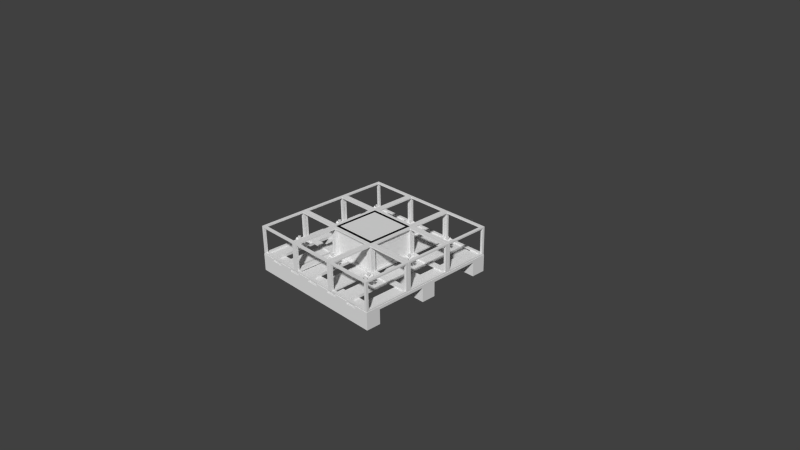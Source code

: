 # Source: pallet_apply.blend  (saved by Blender 2.71.0; exported with 4.5.12 LTS)
import bpy
from mathutils import Matrix  # noqa: F401  (used for matrix-valued properties, if any)

bpy.ops.wm.read_factory_settings(use_empty=True)
scene = bpy.context.scene
scene.name = 'Scene'

# ---- collections
col_collection_1 = bpy.data.collections.new('Collection 1'); scene.collection.children.link(col_collection_1)

# ---- materials (node trees are filled in below, after node groups)
mat_material = bpy.data.materials.new('Material')
mat_material.alpha_threshold = 0.0
mat_material.use_transparent_shadow = False
mat_material.roughness = 0.5
mat_material.line_color = (0.0, 0.0, 0.0, 1.0)
mat_material_001 = bpy.data.materials.new('Material.001')
mat_material_001.alpha_threshold = 0.0
mat_material_001.use_transparent_shadow = False
mat_material_001.roughness = 0.5
mat_material_001.line_color = (0.0, 0.0, 0.0, 1.0)

# ---- material node trees

# ---- world
world_world = bpy.data.worlds.new('World'); scene.world = world_world
world_world.color = (0.05088, 0.05088, 0.05088)
world_world.use_sun_shadow = False
world_world.sun_shadow_jitter_overblur = 0.0
world_world.cycles.sampling_method = 'MANUAL'
world_world.cycles.sample_map_resolution = 256

# ---- cameras
cam_camera = bpy.data.cameras.new('Camera')
cam_camera.clip_end = 100.0
cam_camera.lens = 35.0
cam_camera.sensor_width = 32.0
cam_camera.sensor_height = 18.0
cam_camera.ortho_scale = 7.314
cam_camera.dof.focus_distance = 0.0
cam_camera.dof.aperture_fstop = 128.0

# ---- lights
light_lamp = bpy.data.lights.new('Lamp', 'POINT')
light_lamp.transmission_factor = 0.0
light_lamp.cutoff_distance = 30.0
light_lamp.energy = 100.0
light_lamp.shadow_buffer_clip_start = 1.001
light_lamp.shadow_soft_size = 0.1
light_lamp.shadow_maximum_resolution = 0.006
light_lamp.use_absolute_resolution = True
light_lamp.cycles.use_multiple_importance_sampling = False

# ---- meshes
me_cube_002 = bpy.data.meshes.new('Cube.002')
me_cube_002.from_pydata([(-0.25, -0.25, -0.25), (-0.25, 0.25, -0.25), (0.25, 0.25, -0.25), (0.25, -0.25, -0.25), (-0.25, -0.25, 0.25), (-0.25, 0.25, 0.25), (0.25, 0.25, 0.25), (0.25, -0.25, 0.25)], [], [(4, 5, 1, 0), (5, 6, 2, 1), (6, 7, 3, 2), (7, 4, 0, 3), (0, 1, 2, 3), (7, 6, 5, 4)])
me_cube_002.use_remesh_preserve_volume = False
me_cube_002.use_remesh_preserve_attributes = False
me_cube_002.use_mirror_vertex_groups = False
me_cube_002.update()
me_cone = bpy.data.meshes.new('Cone')
me_cone.from_pydata([(0.0, 1.0, -1.0), (0.0, 0.0, 1.0), (1.0, -4.371e-08, -1.0), (-8.742e-08, -1.0, -1.0), (-1.0, 1.192e-08, -1.0), (-2.0, 1.0, 1.0), (0.0, 0.0, 1.0), (-2.0, -4.371e-08, -1.788e-07), (-2.0, -1.0, 1.0), (-2.0, 1.192e-08, 2.0), (-2.702e-07, 1.0, 3.0), (3.179e-08, 0.0, 1.0), (-1.0, -4.371e-08, 3.0), (-1.828e-07, -1.0, 3.0), (1.0, 1.192e-08, 3.0), (2.0, 1.0, 1.0), (-1.192e-07, 0.0, 1.0), (2.0, -4.371e-08, 2.0), (2.0, -1.0, 1.0), (2.0, 1.192e-08, -2.384e-07), (-1.0, 2.0, 1.0), (-1.589e-08, -1.192e-07, 1.0), (6.676e-07, 2.0, 2.0), (1.0, 2.0, 1.0), (-3.656e-07, 2.0, 2.384e-07), (1.0, -2.0, 1.0), (-2.225e-07, 1.192e-07, 1.0), (2.464e-07, -2.0, 2.0), (-1.0, -2.0, 1.0), (-6.755e-07, -2.0, 2.384e-07), (0.0, 26.0, -1.0), (0.0, 25.0, 1.0), (1.0, 25.0, -1.0), (-8.742e-08, 24.0, -1.0), (-1.0, 25.0, -1.0), (-2.0, 26.0, 1.0), (0.0, 25.0, 1.0), (-2.0, 25.0, -1.788e-07), (-2.0, 24.0, 1.0), (-2.0, 25.0, 2.0), (-2.702e-07, 26.0, 3.0), (3.179e-08, 25.0, 1.0), (-1.0, 25.0, 3.0), (-1.828e-07, 24.0, 3.0), (1.0, 25.0, 3.0), (2.0, 26.0, 1.0), (-1.192e-07, 25.0, 1.0), (2.0, 25.0, 2.0), (2.0, 24.0, 1.0), (2.0, 25.0, -2.384e-07), (-1.0, 27.0, 1.0), (-1.589e-08, 25.0, 1.0), (6.676e-07, 27.0, 2.0), (1.0, 27.0, 1.0), (-3.656e-07, 27.0, 2.384e-07), (1.0, 23.0, 1.0), (-2.225e-07, 25.0, 1.0), (2.464e-07, 23.0, 2.0), (-1.0, 23.0, 1.0), (-6.755e-07, 23.0, 2.384e-07), (0.0, 51.0, -1.0), (0.0, 50.0, 1.0), (1.0, 50.0, -1.0), (-8.742e-08, 49.0, -1.0), (-1.0, 50.0, -1.0), (-2.0, 51.0, 1.0), (0.0, 50.0, 1.0), (-2.0, 50.0, -1.788e-07), (-2.0, 49.0, 1.0), (-2.0, 50.0, 2.0), (-2.702e-07, 51.0, 3.0), (3.179e-08, 50.0, 1.0), (-1.0, 50.0, 3.0), (-1.828e-07, 49.0, 3.0), (1.0, 50.0, 3.0), (2.0, 51.0, 1.0), (-1.192e-07, 50.0, 1.0), (2.0, 50.0, 2.0), (2.0, 49.0, 1.0), (2.0, 50.0, -2.384e-07), (-1.0, 52.0, 1.0), (-1.589e-08, 50.0, 1.0), (6.676e-07, 52.0, 2.0), (1.0, 52.0, 1.0), (-3.656e-07, 52.0, 2.384e-07), (1.0, 48.0, 1.0), (-2.225e-07, 50.0, 1.0), (2.464e-07, 48.0, 2.0), (-1.0, 48.0, 1.0), (-6.755e-07, 48.0, 2.384e-07), (25.0, 1.0, -1.0), (25.0, 0.0, 1.0), (26.0, -4.371e-08, -1.0), (25.0, -1.0, -1.0), (24.0, 1.192e-08, -1.0), (23.0, 1.0, 1.0), (25.0, 0.0, 1.0), (23.0, -4.371e-08, -1.788e-07), (23.0, -1.0, 1.0), (23.0, 1.192e-08, 2.0), (25.0, 1.0, 3.0), (25.0, 0.0, 1.0), (24.0, -4.371e-08, 3.0), (25.0, -1.0, 3.0), (26.0, 1.192e-08, 3.0), (27.0, 1.0, 1.0), (25.0, 0.0, 1.0), (27.0, -4.371e-08, 2.0), (27.0, -1.0, 1.0), (27.0, 1.192e-08, -2.384e-07), (24.0, 2.0, 1.0), (25.0, -1.192e-07, 1.0), (25.0, 2.0, 2.0), (26.0, 2.0, 1.0), (25.0, 2.0, 2.384e-07), (26.0, -2.0, 1.0), (25.0, 1.192e-07, 1.0), (25.0, -2.0, 2.0), (24.0, -2.0, 1.0), (25.0, -2.0, 2.384e-07), (25.0, 26.0, -1.0), (25.0, 25.0, 1.0), (26.0, 25.0, -1.0), (25.0, 24.0, -1.0), (24.0, 25.0, -1.0), (23.0, 26.0, 1.0), (25.0, 25.0, 1.0), (23.0, 25.0, -1.788e-07), (23.0, 24.0, 1.0), (23.0, 25.0, 2.0), (25.0, 26.0, 3.0), (25.0, 25.0, 1.0), (24.0, 25.0, 3.0), (25.0, 24.0, 3.0), (26.0, 25.0, 3.0), (27.0, 26.0, 1.0), (25.0, 25.0, 1.0), (27.0, 25.0, 2.0), (27.0, 24.0, 1.0), (27.0, 25.0, -2.384e-07), (24.0, 27.0, 1.0), (25.0, 25.0, 1.0), (25.0, 27.0, 2.0), (26.0, 27.0, 1.0), (25.0, 27.0, 2.384e-07), (26.0, 23.0, 1.0), (25.0, 25.0, 1.0), (25.0, 23.0, 2.0), (24.0, 23.0, 1.0), (25.0, 23.0, 2.384e-07), (25.0, 51.0, -1.0), (25.0, 50.0, 1.0), (26.0, 50.0, -1.0), (25.0, 49.0, -1.0), (24.0, 50.0, -1.0), (23.0, 51.0, 1.0), (25.0, 50.0, 1.0), (23.0, 50.0, -1.788e-07), (23.0, 49.0, 1.0), (23.0, 50.0, 2.0), (25.0, 51.0, 3.0), (25.0, 50.0, 1.0), (24.0, 50.0, 3.0), (25.0, 49.0, 3.0), (26.0, 50.0, 3.0), (27.0, 51.0, 1.0), (25.0, 50.0, 1.0), (27.0, 50.0, 2.0), (27.0, 49.0, 1.0), (27.0, 50.0, -2.384e-07), (24.0, 52.0, 1.0), (25.0, 50.0, 1.0), (25.0, 52.0, 2.0), (26.0, 52.0, 1.0), (25.0, 52.0, 2.384e-07), (26.0, 48.0, 1.0), (25.0, 50.0, 1.0), (25.0, 48.0, 2.0), (24.0, 48.0, 1.0), (25.0, 48.0, 2.384e-07), (50.0, 1.0, -1.0), (50.0, 0.0, 1.0), (51.0, -4.371e-08, -1.0), (50.0, -1.0, -1.0), (49.0, 1.192e-08, -1.0), (48.0, 1.0, 1.0), (50.0, 0.0, 1.0), (48.0, -4.371e-08, -1.788e-07), (48.0, -1.0, 1.0), (48.0, 1.192e-08, 2.0), (50.0, 1.0, 3.0), (50.0, 0.0, 1.0), (49.0, -4.371e-08, 3.0), (50.0, -1.0, 3.0), (51.0, 1.192e-08, 3.0), (52.0, 1.0, 1.0), (50.0, 0.0, 1.0), (52.0, -4.371e-08, 2.0), (52.0, -1.0, 1.0), (52.0, 1.192e-08, -2.384e-07), (49.0, 2.0, 1.0), (50.0, -1.192e-07, 1.0), (50.0, 2.0, 2.0), (51.0, 2.0, 1.0), (50.0, 2.0, 2.384e-07), (51.0, -2.0, 1.0), (50.0, 1.192e-07, 1.0), (50.0, -2.0, 2.0), (49.0, -2.0, 1.0), (50.0, -2.0, 2.384e-07), (50.0, 26.0, -1.0), (50.0, 25.0, 1.0), (51.0, 25.0, -1.0), (50.0, 24.0, -1.0), (49.0, 25.0, -1.0), (48.0, 26.0, 1.0), (50.0, 25.0, 1.0), (48.0, 25.0, -1.788e-07), (48.0, 24.0, 1.0), (48.0, 25.0, 2.0), (50.0, 26.0, 3.0), (50.0, 25.0, 1.0), (49.0, 25.0, 3.0), (50.0, 24.0, 3.0), (51.0, 25.0, 3.0), (52.0, 26.0, 1.0), (50.0, 25.0, 1.0), (52.0, 25.0, 2.0), (52.0, 24.0, 1.0), (52.0, 25.0, -2.384e-07), (49.0, 27.0, 1.0), (50.0, 25.0, 1.0), (50.0, 27.0, 2.0), (51.0, 27.0, 1.0), (50.0, 27.0, 2.384e-07), (51.0, 23.0, 1.0), (50.0, 25.0, 1.0), (50.0, 23.0, 2.0), (49.0, 23.0, 1.0), (50.0, 23.0, 2.384e-07), (50.0, 51.0, -1.0), (50.0, 50.0, 1.0), (51.0, 50.0, -1.0), (50.0, 49.0, -1.0), (49.0, 50.0, -1.0), (48.0, 51.0, 1.0), (50.0, 50.0, 1.0), (48.0, 50.0, -1.788e-07), (48.0, 49.0, 1.0), (48.0, 50.0, 2.0), (50.0, 51.0, 3.0), (50.0, 50.0, 1.0), (49.0, 50.0, 3.0), (50.0, 49.0, 3.0), (51.0, 50.0, 3.0), (52.0, 51.0, 1.0), (50.0, 50.0, 1.0), (52.0, 50.0, 2.0), (52.0, 49.0, 1.0), (52.0, 50.0, -2.384e-07), (49.0, 52.0, 1.0), (50.0, 50.0, 1.0), (50.0, 52.0, 2.0), (51.0, 52.0, 1.0), (50.0, 52.0, 2.384e-07), (51.0, 48.0, 1.0), (50.0, 50.0, 1.0), (50.0, 48.0, 2.0), (49.0, 48.0, 1.0), (50.0, 48.0, 2.384e-07)], [], [(3, 1, 4), (0, 1, 2), (4, 1, 0), (2, 1, 3), (0, 2, 3, 4), (8, 6, 9), (5, 6, 7), (9, 6, 5), (7, 6, 8), (5, 7, 8, 9), (13, 11, 14), (10, 11, 12), (14, 11, 10), (12, 11, 13), (10, 12, 13, 14), (18, 16, 19), (15, 16, 17), (19, 16, 15), (17, 16, 18), (15, 17, 18, 19), (23, 21, 24), (20, 21, 22), (24, 21, 20), (22, 21, 23), (20, 22, 23, 24), (28, 26, 29), (25, 26, 27), (29, 26, 25), (27, 26, 28), (25, 27, 28, 29), (33, 31, 34), (30, 31, 32), (34, 31, 30), (32, 31, 33), (30, 32, 33, 34), (38, 36, 39), (35, 36, 37), (39, 36, 35), (37, 36, 38), (35, 37, 38, 39), (43, 41, 44), (40, 41, 42), (44, 41, 40), (42, 41, 43), (40, 42, 43, 44), (48, 46, 49), (45, 46, 47), (49, 46, 45), (47, 46, 48), (45, 47, 48, 49), (53, 51, 54), (50, 51, 52), (54, 51, 50), (52, 51, 53), (50, 52, 53, 54), (58, 56, 59), (55, 56, 57), (59, 56, 55), (57, 56, 58), (55, 57, 58, 59), (63, 61, 64), (60, 61, 62), (64, 61, 60), (62, 61, 63), (60, 62, 63, 64), (68, 66, 69), (65, 66, 67), (69, 66, 65), (67, 66, 68), (65, 67, 68, 69), (73, 71, 74), (70, 71, 72), (74, 71, 70), (72, 71, 73), (70, 72, 73, 74), (78, 76, 79), (75, 76, 77), (79, 76, 75), (77, 76, 78), (75, 77, 78, 79), (83, 81, 84), (80, 81, 82), (84, 81, 80), (82, 81, 83), (80, 82, 83, 84), (88, 86, 89), (85, 86, 87), (89, 86, 85), (87, 86, 88), (85, 87, 88, 89), (93, 91, 94), (90, 91, 92), (94, 91, 90), (92, 91, 93), (90, 92, 93, 94), (98, 96, 99), (95, 96, 97), (99, 96, 95), (97, 96, 98), (95, 97, 98, 99), (103, 101, 104), (100, 101, 102), (104, 101, 100), (102, 101, 103), (100, 102, 103, 104), (108, 106, 109), (105, 106, 107), (109, 106, 105), (107, 106, 108), (105, 107, 108, 109), (113, 111, 114), (110, 111, 112), (114, 111, 110), (112, 111, 113), (110, 112, 113, 114), (118, 116, 119), (115, 116, 117), (119, 116, 115), (117, 116, 118), (115, 117, 118, 119), (123, 121, 124), (120, 121, 122), (124, 121, 120), (122, 121, 123), (120, 122, 123, 124), (128, 126, 129), (125, 126, 127), (129, 126, 125), (127, 126, 128), (125, 127, 128, 129), (133, 131, 134), (130, 131, 132), (134, 131, 130), (132, 131, 133), (130, 132, 133, 134), (138, 136, 139), (135, 136, 137), (139, 136, 135), (137, 136, 138), (135, 137, 138, 139), (143, 141, 144), (140, 141, 142), (144, 141, 140), (142, 141, 143), (140, 142, 143, 144), (148, 146, 149), (145, 146, 147), (149, 146, 145), (147, 146, 148), (145, 147, 148, 149), (153, 151, 154), (150, 151, 152), (154, 151, 150), (152, 151, 153), (150, 152, 153, 154), (158, 156, 159), (155, 156, 157), (159, 156, 155), (157, 156, 158), (155, 157, 158, 159), (163, 161, 164), (160, 161, 162), (164, 161, 160), (162, 161, 163), (160, 162, 163, 164), (168, 166, 169), (165, 166, 167), (169, 166, 165), (167, 166, 168), (165, 167, 168, 169), (173, 171, 174), (170, 171, 172), (174, 171, 170), (172, 171, 173), (170, 172, 173, 174), (178, 176, 179), (175, 176, 177), (179, 176, 175), (177, 176, 178), (175, 177, 178, 179), (183, 181, 184), (180, 181, 182), (184, 181, 180), (182, 181, 183), (180, 182, 183, 184), (188, 186, 189), (185, 186, 187), (189, 186, 185), (187, 186, 188), (185, 187, 188, 189), (193, 191, 194), (190, 191, 192), (194, 191, 190), (192, 191, 193), (190, 192, 193, 194), (198, 196, 199), (195, 196, 197), (199, 196, 195), (197, 196, 198), (195, 197, 198, 199), (203, 201, 204), (200, 201, 202), (204, 201, 200), (202, 201, 203), (200, 202, 203, 204), (208, 206, 209), (205, 206, 207), (209, 206, 205), (207, 206, 208), (205, 207, 208, 209), (213, 211, 214), (210, 211, 212), (214, 211, 210), (212, 211, 213), (210, 212, 213, 214), (218, 216, 219), (215, 216, 217), (219, 216, 215), (217, 216, 218), (215, 217, 218, 219), (223, 221, 224), (220, 221, 222), (224, 221, 220), (222, 221, 223), (220, 222, 223, 224), (228, 226, 229), (225, 226, 227), (229, 226, 225), (227, 226, 228), (225, 227, 228, 229), (233, 231, 234), (230, 231, 232), (234, 231, 230), (232, 231, 233), (230, 232, 233, 234), (238, 236, 239), (235, 236, 237), (239, 236, 235), (237, 236, 238), (235, 237, 238, 239), (243, 241, 244), (240, 241, 242), (244, 241, 240), (242, 241, 243), (240, 242, 243, 244), (248, 246, 249), (245, 246, 247), (249, 246, 245), (247, 246, 248), (245, 247, 248, 249), (253, 251, 254), (250, 251, 252), (254, 251, 250), (252, 251, 253), (250, 252, 253, 254), (258, 256, 259), (255, 256, 257), (259, 256, 255), (257, 256, 258), (255, 257, 258, 259), (263, 261, 264), (260, 261, 262), (264, 261, 260), (262, 261, 263), (260, 262, 263, 264), (268, 266, 269), (265, 266, 267), (269, 266, 265), (267, 266, 268), (265, 267, 268, 269)])
me_cone.use_remesh_preserve_volume = False
me_cone.use_remesh_preserve_attributes = False
me_cone.use_mirror_vertex_groups = False
me_cone.update()
me_cube = bpy.data.meshes.new('Cube')
me_cube.from_pydata([(1.0, 1.0, -1.0), (1.0, -1.0, -1.0), (-1.0, -1.0, -1.0), (-1.0, 1.0, -1.0), (1.0, 1.0, 1.0), (1.0, -1.0, 1.0), (-1.0, -1.0, 1.0), (-1.0, 1.0, 1.0), (1.0, 10.0, -1.0), (1.0, 8.0, -1.0), (-1.0, 8.0, -1.0), (-1.0, 10.0, -1.0), (1.0, 10.0, 1.0), (1.0, 8.0, 1.0), (-1.0, 8.0, 1.0), (-1.0, 10.0, 1.0), (1.0, 19.0, -1.0), (1.0, 17.0, -1.0), (-1.0, 17.0, -1.0), (-1.0, 19.0, -1.0), (1.0, 19.0, 1.0), (1.0, 17.0, 1.0), (-1.0, 17.0, 1.0), (-1.0, 19.0, 1.0)], [], [(0, 1, 2, 3), (4, 7, 6, 5), (0, 4, 5, 1), (1, 5, 6, 2), (2, 6, 7, 3), (4, 0, 3, 7), (8, 9, 10, 11), (12, 15, 14, 13), (8, 12, 13, 9), (9, 13, 14, 10), (10, 14, 15, 11), (12, 8, 11, 15), (16, 17, 18, 19), (20, 23, 22, 21), (16, 20, 21, 17), (17, 21, 22, 18), (18, 22, 23, 19), (20, 16, 19, 23)])
me_cube.materials.append(mat_material)
me_cube.use_remesh_preserve_volume = False
me_cube.use_remesh_preserve_attributes = False
me_cube.use_mirror_vertex_groups = False
me_cube.update()
me_cube_001 = bpy.data.meshes.new('Cube.001')
me_cube_001.from_pydata([(1.0, 1.0, -1.0), (1.0, -1.0, -1.0), (-1.0, -1.0, -1.0), (-1.0, 1.0, -1.0), (1.0, 1.0, 1.0), (1.0, -1.0, 1.0), (-1.0, -1.0, 1.0), (-1.0, 1.0, 1.0), (1.0, 4.6, -1.0), (1.0, 2.6, -1.0), (-1.0, 2.6, -1.0), (-1.0, 4.6, -1.0), (1.0, 4.6, 1.0), (1.0, 2.6, 1.0), (-1.0, 2.6, 1.0), (-1.0, 4.6, 1.0), (1.0, 8.2, -1.0), (1.0, 6.2, -1.0), (-1.0, 6.2, -1.0), (-1.0, 8.2, -1.0), (1.0, 8.2, 1.0), (1.0, 6.2, 1.0), (-1.0, 6.2, 1.0), (-1.0, 8.2, 1.0), (1.0, 11.8, -1.0), (1.0, 9.8, -1.0), (-1.0, 9.8, -1.0), (-1.0, 11.8, -1.0), (1.0, 11.8, 1.0), (1.0, 9.8, 1.0), (-1.0, 9.8, 1.0), (-1.0, 11.8, 1.0), (1.0, 15.4, -1.0), (1.0, 13.4, -1.0), (-1.0, 13.4, -1.0), (-1.0, 15.4, -1.0), (1.0, 15.4, 1.0), (1.0, 13.4, 1.0), (-1.0, 13.4, 1.0), (-1.0, 15.4, 1.0), (1.0, 19.0, -1.0), (1.0, 17.0, -1.0), (-1.0, 17.0, -1.0), (-1.0, 19.0, -1.0), (1.0, 19.0, 1.0), (1.0, 17.0, 1.0), (-1.0, 17.0, 1.0), (-1.0, 19.0, 1.0)], [], [(0, 1, 2, 3), (4, 7, 6, 5), (0, 4, 5, 1), (1, 5, 6, 2), (2, 6, 7, 3), (4, 0, 3, 7), (8, 9, 10, 11), (12, 15, 14, 13), (8, 12, 13, 9), (9, 13, 14, 10), (10, 14, 15, 11), (12, 8, 11, 15), (16, 17, 18, 19), (20, 23, 22, 21), (16, 20, 21, 17), (17, 21, 22, 18), (18, 22, 23, 19), (20, 16, 19, 23), (24, 25, 26, 27), (28, 31, 30, 29), (24, 28, 29, 25), (25, 29, 30, 26), (26, 30, 31, 27), (28, 24, 27, 31), (32, 33, 34, 35), (36, 39, 38, 37), (32, 36, 37, 33), (33, 37, 38, 34), (34, 38, 39, 35), (36, 32, 35, 39), (40, 41, 42, 43), (44, 47, 46, 45), (40, 44, 45, 41), (41, 45, 46, 42), (42, 46, 47, 43), (44, 40, 43, 47)])
me_cube_001.materials.append(mat_material_001)
me_cube_001.use_remesh_preserve_volume = False
me_cube_001.use_remesh_preserve_attributes = False
me_cube_001.use_mirror_vertex_groups = False
me_cube_001.update()
me_cube_006 = bpy.data.meshes.new('Cube.006')
me_cube_006.from_pydata([(-0.25, -0.25, -0.25), (-0.25, -0.225, -0.225), (-0.25, 0.225, -0.225), (-0.25, 0.225, 0.225), (-0.25, 0.25, 0.25), (-0.25, 0.25, -0.25), (-0.25, -0.25, 0.25), (-0.25, -0.225, 0.225), (-0.225, -0.25, -0.225), (-0.225, -0.25, 0.225), (0.225, -0.25, 0.225), (0.25, -0.25, 0.25), (0.25, -0.25, -0.25), (0.225, -0.25, -0.225), (-0.2205, -0.2205, 0.25), (-0.2205, 0.2205, 0.25), (0.2205, 0.2205, 0.25), (0.25, 0.25, 0.25), (0.2205, -0.2205, 0.25), (-0.225, 0.25, -0.225), (0.225, 0.25, -0.225), (0.225, 0.25, 0.225), (0.25, 0.25, -0.25), (-0.225, 0.25, 0.225), (-0.2205, -0.2205, -0.25), (0.2205, -0.2205, -0.25), (0.2205, 0.2205, -0.25), (-0.2205, 0.2205, -0.25), (0.25, -0.225, -0.225), (0.25, -0.225, 0.225), (0.25, 0.225, 0.225), (0.25, 0.225, -0.225), (-0.225, -0.225, 0.225), (-0.225, -0.225, -0.225), (-0.225, 0.225, -0.225), (-0.225, 0.225, 0.225), (-0.2205, -0.2205, -0.225), (-0.2205, 0.2205, -0.225), (0.2205, 0.2205, -0.225), (0.225, 0.225, -0.225), (0.225, -0.225, 0.225), (0.225, -0.225, -0.225), (0.225, 0.225, 0.225), (0.2205, 0.2205, 0.225), (-0.2205, 0.2205, 0.225), (-0.2205, -0.2205, 0.225), (0.2205, -0.2205, -0.225), (0.2205, -0.2205, 0.225), (0.2551, -0.25, -0.25), (0.2551, -0.225, -0.225), (0.2551, 0.225, -0.225), (0.2551, 0.225, 0.225), (0.2551, 0.25, 0.25), (0.2551, 0.25, -0.25), (0.2551, -0.25, 0.25), (0.2551, -0.225, 0.225), (0.2801, -0.25, -0.225), (0.2801, -0.25, 0.225), (0.7301, -0.25, 0.225), (0.7551, -0.25, 0.25), (0.7551, -0.25, -0.25), (0.7301, -0.25, -0.225), (0.2846, -0.2205, 0.25), (0.2846, 0.2205, 0.25), (0.7256, 0.2205, 0.25), (0.7551, 0.25, 0.25), (0.7255, -0.2205, 0.25), (0.28, 0.25, -0.225), (0.73, 0.25, -0.225), (0.73, 0.25, 0.225), (0.7551, 0.25, -0.25), (0.28, 0.25, 0.225), (0.2845, -0.2205, -0.25), (0.7255, -0.2205, -0.25), (0.7255, 0.2205, -0.25), (0.2846, 0.2205, -0.25), (0.7551, -0.225, -0.225), (0.7551, -0.225, 0.225), (0.7551, 0.225, 0.225), (0.7551, 0.225, -0.225), (0.2801, -0.225, 0.225), (0.2801, -0.225, -0.225), (0.28, 0.225, -0.225), (0.28, 0.225, 0.225), (0.2845, -0.2205, -0.225), (0.2846, 0.2205, -0.225), (0.7255, 0.2205, -0.225), (0.73, 0.225, -0.225), (0.7301, -0.225, 0.225), (0.7301, -0.225, -0.225), (0.73, 0.225, 0.225), (0.7256, 0.2205, 0.225), (0.2846, 0.2205, 0.225), (0.2846, -0.2205, 0.225), (0.7255, -0.2205, -0.225), (0.7255, -0.2205, 0.225), (0.7601, -0.25, -0.25), (0.7601, -0.225, -0.225), (0.7601, 0.225, -0.225), (0.7601, 0.225, 0.225), (0.7601, 0.25, 0.25), (0.7601, 0.25, -0.25), (0.7601, -0.25, 0.25), (0.7601, -0.225, 0.225), (0.7851, -0.25, -0.225), (0.7851, -0.25, 0.225), (1.235, -0.25, 0.225), (1.26, -0.25, 0.25), (1.26, -0.25, -0.25), (1.235, -0.25, -0.225), (0.7896, -0.2205, 0.25), (0.7896, 0.2205, 0.25), (1.231, 0.2205, 0.25), (1.26, 0.25, 0.25), (1.231, -0.2205, 0.25), (0.7851, 0.25, -0.225), (1.235, 0.25, -0.225), (1.235, 0.25, 0.225), (1.26, 0.25, -0.25), (0.7851, 0.25, 0.225), (0.7896, -0.2205, -0.25), (1.231, -0.2205, -0.25), (1.231, 0.2205, -0.25), (0.7896, 0.2205, -0.25), (1.26, -0.225, -0.225), (1.26, -0.225, 0.225), (1.26, 0.225, 0.225), (1.26, 0.225, -0.225), (0.7851, -0.225, 0.225), (0.7851, -0.225, -0.225), (0.7851, 0.225, -0.225), (0.7851, 0.225, 0.225), (0.7896, -0.2205, -0.225), (0.7896, 0.2205, -0.225), (1.231, 0.2205, -0.225), (1.235, 0.225, -0.225), (1.235, -0.225, 0.225), (1.235, -0.225, -0.225), (1.235, 0.225, 0.225), (1.231, 0.2205, 0.225), (0.7896, 0.2205, 0.225), (0.7896, -0.2205, 0.225), (1.231, -0.2205, -0.225), (1.231, -0.2205, 0.225), (-0.25, 0.2551, -0.25), (-0.25, 0.2801, -0.225), (-0.25, 0.73, -0.225), (-0.25, 0.73, 0.225), (-0.25, 0.7551, 0.25), (-0.25, 0.7551, -0.25), (-0.25, 0.2551, 0.25), (-0.25, 0.2801, 0.225), (-0.225, 0.2551, -0.225), (-0.225, 0.2551, 0.225), (0.225, 0.2551, 0.225), (0.25, 0.2551, 0.25), (0.25, 0.2551, -0.25), (0.225, 0.2551, -0.225), (-0.2205, 0.2846, 0.25), (-0.2205, 0.7255, 0.25), (0.2205, 0.7255, 0.25), (0.25, 0.7551, 0.25), (0.2205, 0.2846, 0.25), (-0.225, 0.7551, -0.225), (0.225, 0.7551, -0.225), (0.225, 0.7551, 0.225), (0.25, 0.7551, -0.25), (-0.225, 0.7551, 0.225), (-0.2205, 0.2846, -0.25), (0.2205, 0.2846, -0.25), (0.2205, 0.7255, -0.25), (-0.2205, 0.7255, -0.25), (0.25, 0.2801, -0.225), (0.25, 0.2801, 0.225), (0.25, 0.73, 0.225), (0.25, 0.73, -0.225), (-0.225, 0.2801, 0.225), (-0.225, 0.2801, -0.225), (-0.225, 0.73, -0.225), (-0.225, 0.73, 0.225), (-0.2205, 0.2846, -0.225), (-0.2205, 0.7255, -0.225), (0.2205, 0.7255, -0.225), (0.225, 0.73, -0.225), (0.225, 0.2801, 0.225), (0.225, 0.2801, -0.225), (0.225, 0.73, 0.225), (0.2205, 0.7255, 0.225), (-0.2205, 0.7255, 0.225), (-0.2205, 0.2846, 0.225), (0.2205, 0.2846, -0.225), (0.2205, 0.2846, 0.225), (0.2551, 0.2551, -0.25), (0.2551, 0.2801, -0.225), (0.2551, 0.73, -0.225), (0.2551, 0.73, 0.225), (0.2551, 0.7551, 0.25), (0.2551, 0.7551, -0.25), (0.2551, 0.2551, 0.25), (0.2551, 0.2801, 0.225), (0.2801, 0.2551, -0.225), (0.2801, 0.2551, 0.225), (0.7301, 0.2551, 0.225), (0.7551, 0.2551, 0.25), (0.7551, 0.2551, -0.25), (0.7301, 0.2551, -0.225), (0.2846, 0.2846, 0.25), (0.2846, 0.7255, 0.25), (0.7256, 0.7255, 0.25), (0.7551, 0.7551, 0.25), (0.7255, 0.2846, 0.25), (0.28, 0.7551, -0.225), (0.73, 0.7551, -0.225), (0.73, 0.7551, 0.225), (0.7551, 0.7551, -0.25), (0.28, 0.7551, 0.225), (0.2845, 0.2846, -0.25), (0.7255, 0.2846, -0.25), (0.7255, 0.7255, -0.25), (0.2846, 0.7255, -0.25), (0.7551, 0.2801, -0.225), (0.7551, 0.2801, 0.225), (0.7551, 0.73, 0.225), (0.7551, 0.73, -0.225), (0.2801, 0.2801, 0.225), (0.2801, 0.2801, -0.225), (0.28, 0.73, -0.225), (0.28, 0.73, 0.225), (0.2845, 0.2846, -0.225), (0.2846, 0.7255, -0.225), (0.7255, 0.7255, -0.225), (0.73, 0.73, -0.225), (0.7301, 0.2801, 0.225), (0.7301, 0.2801, -0.225), (0.73, 0.73, 0.225), (0.7256, 0.7255, 0.225), (0.2846, 0.7255, 0.225), (0.2846, 0.2846, 0.225), (0.7255, 0.2846, -0.225), (0.7255, 0.2846, 0.225), (0.7601, 0.2551, -0.25), (0.7601, 0.2801, -0.225), (0.7601, 0.73, -0.225), (0.7601, 0.73, 0.225), (0.7601, 0.7551, 0.25), (0.7601, 0.7551, -0.25), (0.7601, 0.2551, 0.25), (0.7601, 0.2801, 0.225), (0.7851, 0.2551, -0.225), (0.7851, 0.2551, 0.225), (1.235, 0.2551, 0.225), (1.26, 0.2551, 0.25), (1.26, 0.2551, -0.25), (1.235, 0.2551, -0.225), (0.7896, 0.2846, 0.25), (0.7896, 0.7255, 0.25), (1.231, 0.7255, 0.25), (1.26, 0.7551, 0.25), (1.231, 0.2846, 0.25), (0.7851, 0.7551, -0.225), (1.235, 0.7551, -0.225), (1.235, 0.7551, 0.225), (1.26, 0.7551, -0.25), (0.7851, 0.7551, 0.225), (0.7896, 0.2846, -0.25), (1.231, 0.2846, -0.25), (1.231, 0.7255, -0.25), (0.7896, 0.7255, -0.25), (1.26, 0.2801, -0.225), (1.26, 0.2801, 0.225), (1.26, 0.73, 0.225), (1.26, 0.73, -0.225), (0.7851, 0.2801, 0.225), (0.7851, 0.2801, -0.225), (0.7851, 0.73, -0.225), (0.7851, 0.73, 0.225), (0.7896, 0.2846, -0.225), (0.7896, 0.7255, -0.225), (1.231, 0.7255, -0.225), (1.235, 0.73, -0.225), (1.235, 0.2801, 0.225), (1.235, 0.2801, -0.225), (1.235, 0.73, 0.225), (1.231, 0.7255, 0.225), (0.7896, 0.7255, 0.225), (0.7896, 0.2846, 0.225), (1.231, 0.2846, -0.225), (1.231, 0.2846, 0.225), (-0.25, 0.7601, -0.25), (-0.25, 0.7851, -0.225), (-0.25, 1.235, -0.225), (-0.25, 1.235, 0.225), (-0.25, 1.26, 0.25), (-0.25, 1.26, -0.25), (-0.25, 0.7601, 0.25), (-0.25, 0.7851, 0.225), (-0.225, 0.7601, -0.225), (-0.225, 0.7601, 0.225), (0.225, 0.7601, 0.225), (0.25, 0.7601, 0.25), (0.25, 0.7601, -0.25), (0.225, 0.7601, -0.225), (-0.2205, 0.7896, 0.25), (-0.2205, 1.231, 0.25), (0.2205, 1.231, 0.25), (0.25, 1.26, 0.25), (0.2205, 0.7896, 0.25), (-0.225, 1.26, -0.225), (0.225, 1.26, -0.225), (0.225, 1.26, 0.225), (0.25, 1.26, -0.25), (-0.225, 1.26, 0.225), (-0.2205, 0.7896, -0.25), (0.2205, 0.7896, -0.25), (0.2205, 1.231, -0.25), (-0.2205, 1.231, -0.25), (0.25, 0.7851, -0.225), (0.25, 0.7851, 0.225), (0.25, 1.235, 0.225), (0.25, 1.235, -0.225), (-0.225, 0.7851, 0.225), (-0.225, 0.7851, -0.225), (-0.225, 1.235, -0.225), (-0.225, 1.235, 0.225), (-0.2205, 0.7896, -0.225), (-0.2205, 1.231, -0.225), (0.2205, 1.231, -0.225), (0.225, 1.235, -0.225), (0.225, 0.7851, 0.225), (0.225, 0.7851, -0.225), (0.225, 1.235, 0.225), (0.2205, 1.231, 0.225), (-0.2205, 1.231, 0.225), (-0.2205, 0.7896, 0.225), (0.2205, 0.7896, -0.225), (0.2205, 0.7896, 0.225), (0.2551, 0.7601, -0.25), (0.2551, 0.7851, -0.225), (0.2551, 1.235, -0.225), (0.2551, 1.235, 0.225), (0.2551, 1.26, 0.25), (0.2551, 1.26, -0.25), (0.2551, 0.7601, 0.25), (0.2551, 0.7851, 0.225), (0.2801, 0.7601, -0.225), (0.2801, 0.7601, 0.225), (0.7301, 0.7601, 0.225), (0.7551, 0.7601, 0.25), (0.7551, 0.7601, -0.25), (0.7301, 0.7601, -0.225), (0.2846, 0.7896, 0.25), (0.2846, 1.231, 0.25), (0.7256, 1.231, 0.25), (0.7551, 1.26, 0.25), (0.7255, 0.7896, 0.25), (0.28, 1.26, -0.225), (0.73, 1.26, -0.225), (0.73, 1.26, 0.225), (0.7551, 1.26, -0.25), (0.28, 1.26, 0.225), (0.2845, 0.7896, -0.25), (0.7255, 0.7896, -0.25), (0.7255, 1.231, -0.25), (0.2846, 1.231, -0.25), (0.7551, 0.7851, -0.225), (0.7551, 0.7851, 0.225), (0.7551, 1.235, 0.225), (0.7551, 1.235, -0.225), (0.2801, 0.7851, 0.225), (0.2801, 0.7851, -0.225), (0.28, 1.235, -0.225), (0.28, 1.235, 0.225), (0.2845, 0.7896, -0.225), (0.2846, 1.231, -0.225), (0.7255, 1.231, -0.225), (0.73, 1.235, -0.225), (0.7301, 0.7851, 0.225), (0.7301, 0.7851, -0.225), (0.73, 1.235, 0.225), (0.7256, 1.231, 0.225), (0.2846, 1.231, 0.225), (0.2846, 0.7896, 0.225), (0.7255, 0.7896, -0.225), (0.7255, 0.7896, 0.225), (0.7601, 0.7601, -0.25), (0.7601, 0.7851, -0.225), (0.7601, 1.235, -0.225), (0.7601, 1.235, 0.225), (0.7601, 1.26, 0.25), (0.7601, 1.26, -0.25), (0.7601, 0.7601, 0.25), (0.7601, 0.7851, 0.225), (0.7851, 0.7601, -0.225), (0.7851, 0.7601, 0.225), (1.235, 0.7601, 0.225), (1.26, 0.7601, 0.25), (1.26, 0.7601, -0.25), (1.235, 0.7601, -0.225), (0.7896, 0.7896, 0.25), (0.7896, 1.231, 0.25), (1.231, 1.231, 0.25), (1.26, 1.26, 0.25), (1.231, 0.7896, 0.25), (0.7851, 1.26, -0.225), (1.235, 1.26, -0.225), (1.235, 1.26, 0.225), (1.26, 1.26, -0.25), (0.7851, 1.26, 0.225), (0.7896, 0.7896, -0.25), (1.231, 0.7896, -0.25), (1.231, 1.231, -0.25), (0.7896, 1.231, -0.25), (1.26, 0.7851, -0.225), (1.26, 0.7851, 0.225), (1.26, 1.235, 0.225), (1.26, 1.235, -0.225), (0.7851, 0.7851, 0.225), (0.7851, 0.7851, -0.225), (0.7851, 1.235, -0.225), (0.7851, 1.235, 0.225), (0.7896, 0.7896, -0.225), (0.7896, 1.231, -0.225), (1.231, 1.231, -0.225), (1.235, 1.235, -0.225), (1.235, 0.7851, 0.225), (1.235, 0.7851, -0.225), (1.235, 1.235, 0.225), (1.231, 1.231, 0.225), (0.7896, 1.231, 0.225), (0.7896, 0.7896, 0.225), (1.231, 0.7896, -0.225), (1.231, 0.7896, 0.225)], [], [(0, 1, 2, 3, 4, 5), (0, 6, 4, 3, 7, 1), (0, 8, 9, 10, 11, 6), (0, 12, 11, 10, 13, 8), (6, 14, 15, 16, 17, 4), (6, 11, 17, 16, 18, 14), (5, 19, 20, 21, 17, 22), (5, 4, 17, 21, 23, 19), (0, 24, 25, 26, 22, 12), (0, 5, 22, 26, 27, 24), (12, 28, 29, 30, 17, 11), (22, 17, 30, 31, 28, 12), (1, 7, 32, 33), (2, 1, 33, 34), (9, 8, 33, 32), (7, 3, 35, 32), (3, 2, 34, 35), (33, 36, 37, 38, 39, 34), (10, 9, 32, 40), (8, 13, 41, 33), (32, 35, 42, 43, 44, 45), (19, 23, 35, 34), (33, 41, 39, 38, 46, 36), (20, 19, 34, 39), (27, 26, 38, 37), (24, 27, 37, 36), (13, 10, 40, 41), (32, 45, 47, 43, 42, 40), (15, 14, 45, 44), (16, 15, 44, 43), (23, 21, 42, 35), (25, 24, 36, 46), (26, 25, 46, 38), (28, 31, 39, 41), (21, 20, 39, 42), (29, 28, 41, 40), (30, 29, 40, 42), (18, 16, 43, 47), (14, 18, 47, 45), (31, 30, 42, 39), (48, 49, 50, 51, 52, 53), (48, 54, 52, 51, 55, 49), (48, 56, 57, 58, 59, 54), (48, 60, 59, 58, 61, 56), (54, 62, 63, 64, 65, 52), (54, 59, 65, 64, 66, 62), (53, 67, 68, 69, 65, 70), (53, 52, 65, 69, 71, 67), (48, 72, 73, 74, 70, 60), (48, 53, 70, 74, 75, 72), (60, 76, 77, 78, 65, 59), (70, 65, 78, 79, 76, 60), (49, 55, 80, 81), (50, 49, 81, 82), (57, 56, 81, 80), (55, 51, 83, 80), (51, 50, 82, 83), (81, 84, 85, 86, 87, 82), (58, 57, 80, 88), (56, 61, 89, 81), (80, 83, 90, 91, 92, 93), (67, 71, 83, 82), (81, 89, 87, 86, 94, 84), (68, 67, 82, 87), (75, 74, 86, 85), (72, 75, 85, 84), (61, 58, 88, 89), (80, 93, 95, 91, 90, 88), (63, 62, 93, 92), (64, 63, 92, 91), (71, 69, 90, 83), (73, 72, 84, 94), (74, 73, 94, 86), (76, 79, 87, 89), (69, 68, 87, 90), (77, 76, 89, 88), (78, 77, 88, 90), (66, 64, 91, 95), (62, 66, 95, 93), (79, 78, 90, 87), (96, 97, 98, 99, 100, 101), (96, 102, 100, 99, 103, 97), (96, 104, 105, 106, 107, 102), (96, 108, 107, 106, 109, 104), (102, 110, 111, 112, 113, 100), (102, 107, 113, 112, 114, 110), (101, 115, 116, 117, 113, 118), (101, 100, 113, 117, 119, 115), (96, 120, 121, 122, 118, 108), (96, 101, 118, 122, 123, 120), (108, 124, 125, 126, 113, 107), (118, 113, 126, 127, 124, 108), (97, 103, 128, 129), (98, 97, 129, 130), (105, 104, 129, 128), (103, 99, 131, 128), (99, 98, 130, 131), (129, 132, 133, 134, 135, 130), (106, 105, 128, 136), (104, 109, 137, 129), (128, 131, 138, 139, 140, 141), (115, 119, 131, 130), (129, 137, 135, 134, 142, 132), (116, 115, 130, 135), (123, 122, 134, 133), (120, 123, 133, 132), (109, 106, 136, 137), (128, 141, 143, 139, 138, 136), (111, 110, 141, 140), (112, 111, 140, 139), (119, 117, 138, 131), (121, 120, 132, 142), (122, 121, 142, 134), (124, 127, 135, 137), (117, 116, 135, 138), (125, 124, 137, 136), (126, 125, 136, 138), (114, 112, 139, 143), (110, 114, 143, 141), (127, 126, 138, 135), (144, 145, 146, 147, 148, 149), (144, 150, 148, 147, 151, 145), (144, 152, 153, 154, 155, 150), (144, 156, 155, 154, 157, 152), (150, 158, 159, 160, 161, 148), (150, 155, 161, 160, 162, 158), (149, 163, 164, 165, 161, 166), (149, 148, 161, 165, 167, 163), (144, 168, 169, 170, 166, 156), (144, 149, 166, 170, 171, 168), (156, 172, 173, 174, 161, 155), (166, 161, 174, 175, 172, 156), (145, 151, 176, 177), (146, 145, 177, 178), (153, 152, 177, 176), (151, 147, 179, 176), (147, 146, 178, 179), (177, 180, 181, 182, 183, 178), (154, 153, 176, 184), (152, 157, 185, 177), (176, 179, 186, 187, 188, 189), (163, 167, 179, 178), (177, 185, 183, 182, 190, 180), (164, 163, 178, 183), (171, 170, 182, 181), (168, 171, 181, 180), (157, 154, 184, 185), (176, 189, 191, 187, 186, 184), (159, 158, 189, 188), (160, 159, 188, 187), (167, 165, 186, 179), (169, 168, 180, 190), (170, 169, 190, 182), (172, 175, 183, 185), (165, 164, 183, 186), (173, 172, 185, 184), (174, 173, 184, 186), (162, 160, 187, 191), (158, 162, 191, 189), (175, 174, 186, 183), (192, 193, 194, 195, 196, 197), (192, 198, 196, 195, 199, 193), (192, 200, 201, 202, 203, 198), (192, 204, 203, 202, 205, 200), (198, 206, 207, 208, 209, 196), (198, 203, 209, 208, 210, 206), (197, 211, 212, 213, 209, 214), (197, 196, 209, 213, 215, 211), (192, 216, 217, 218, 214, 204), (192, 197, 214, 218, 219, 216), (204, 220, 221, 222, 209, 203), (214, 209, 222, 223, 220, 204), (193, 199, 224, 225), (194, 193, 225, 226), (201, 200, 225, 224), (199, 195, 227, 224), (195, 194, 226, 227), (225, 228, 229, 230, 231, 226), (202, 201, 224, 232), (200, 205, 233, 225), (224, 227, 234, 235, 236, 237), (211, 215, 227, 226), (225, 233, 231, 230, 238, 228), (212, 211, 226, 231), (219, 218, 230, 229), (216, 219, 229, 228), (205, 202, 232, 233), (224, 237, 239, 235, 234, 232), (207, 206, 237, 236), (208, 207, 236, 235), (215, 213, 234, 227), (217, 216, 228, 238), (218, 217, 238, 230), (220, 223, 231, 233), (213, 212, 231, 234), (221, 220, 233, 232), (222, 221, 232, 234), (210, 208, 235, 239), (206, 210, 239, 237), (223, 222, 234, 231), (240, 241, 242, 243, 244, 245), (240, 246, 244, 243, 247, 241), (240, 248, 249, 250, 251, 246), (240, 252, 251, 250, 253, 248), (246, 254, 255, 256, 257, 244), (246, 251, 257, 256, 258, 254), (245, 259, 260, 261, 257, 262), (245, 244, 257, 261, 263, 259), (240, 264, 265, 266, 262, 252), (240, 245, 262, 266, 267, 264), (252, 268, 269, 270, 257, 251), (262, 257, 270, 271, 268, 252), (241, 247, 272, 273), (242, 241, 273, 274), (249, 248, 273, 272), (247, 243, 275, 272), (243, 242, 274, 275), (273, 276, 277, 278, 279, 274), (250, 249, 272, 280), (248, 253, 281, 273), (272, 275, 282, 283, 284, 285), (259, 263, 275, 274), (273, 281, 279, 278, 286, 276), (260, 259, 274, 279), (267, 266, 278, 277), (264, 267, 277, 276), (253, 250, 280, 281), (272, 285, 287, 283, 282, 280), (255, 254, 285, 284), (256, 255, 284, 283), (263, 261, 282, 275), (265, 264, 276, 286), (266, 265, 286, 278), (268, 271, 279, 281), (261, 260, 279, 282), (269, 268, 281, 280), (270, 269, 280, 282), (258, 256, 283, 287), (254, 258, 287, 285), (271, 270, 282, 279), (288, 289, 290, 291, 292, 293), (288, 294, 292, 291, 295, 289), (288, 296, 297, 298, 299, 294), (288, 300, 299, 298, 301, 296), (294, 302, 303, 304, 305, 292), (294, 299, 305, 304, 306, 302), (293, 307, 308, 309, 305, 310), (293, 292, 305, 309, 311, 307), (288, 312, 313, 314, 310, 300), (288, 293, 310, 314, 315, 312), (300, 316, 317, 318, 305, 299), (310, 305, 318, 319, 316, 300), (289, 295, 320, 321), (290, 289, 321, 322), (297, 296, 321, 320), (295, 291, 323, 320), (291, 290, 322, 323), (321, 324, 325, 326, 327, 322), (298, 297, 320, 328), (296, 301, 329, 321), (320, 323, 330, 331, 332, 333), (307, 311, 323, 322), (321, 329, 327, 326, 334, 324), (308, 307, 322, 327), (315, 314, 326, 325), (312, 315, 325, 324), (301, 298, 328, 329), (320, 333, 335, 331, 330, 328), (303, 302, 333, 332), (304, 303, 332, 331), (311, 309, 330, 323), (313, 312, 324, 334), (314, 313, 334, 326), (316, 319, 327, 329), (309, 308, 327, 330), (317, 316, 329, 328), (318, 317, 328, 330), (306, 304, 331, 335), (302, 306, 335, 333), (319, 318, 330, 327), (336, 337, 338, 339, 340, 341), (336, 342, 340, 339, 343, 337), (336, 344, 345, 346, 347, 342), (336, 348, 347, 346, 349, 344), (342, 350, 351, 352, 353, 340), (342, 347, 353, 352, 354, 350), (341, 355, 356, 357, 353, 358), (341, 340, 353, 357, 359, 355), (336, 360, 361, 362, 358, 348), (336, 341, 358, 362, 363, 360), (348, 364, 365, 366, 353, 347), (358, 353, 366, 367, 364, 348), (337, 343, 368, 369), (338, 337, 369, 370), (345, 344, 369, 368), (343, 339, 371, 368), (339, 338, 370, 371), (369, 372, 373, 374, 375, 370), (346, 345, 368, 376), (344, 349, 377, 369), (368, 371, 378, 379, 380, 381), (355, 359, 371, 370), (369, 377, 375, 374, 382, 372), (356, 355, 370, 375), (363, 362, 374, 373), (360, 363, 373, 372), (349, 346, 376, 377), (368, 381, 383, 379, 378, 376), (351, 350, 381, 380), (352, 351, 380, 379), (359, 357, 378, 371), (361, 360, 372, 382), (362, 361, 382, 374), (364, 367, 375, 377), (357, 356, 375, 378), (365, 364, 377, 376), (366, 365, 376, 378), (354, 352, 379, 383), (350, 354, 383, 381), (367, 366, 378, 375), (384, 385, 386, 387, 388, 389), (384, 390, 388, 387, 391, 385), (384, 392, 393, 394, 395, 390), (384, 396, 395, 394, 397, 392), (390, 398, 399, 400, 401, 388), (390, 395, 401, 400, 402, 398), (389, 403, 404, 405, 401, 406), (389, 388, 401, 405, 407, 403), (384, 408, 409, 410, 406, 396), (384, 389, 406, 410, 411, 408), (396, 412, 413, 414, 401, 395), (406, 401, 414, 415, 412, 396), (385, 391, 416, 417), (386, 385, 417, 418), (393, 392, 417, 416), (391, 387, 419, 416), (387, 386, 418, 419), (417, 420, 421, 422, 423, 418), (394, 393, 416, 424), (392, 397, 425, 417), (416, 419, 426, 427, 428, 429), (403, 407, 419, 418), (417, 425, 423, 422, 430, 420), (404, 403, 418, 423), (411, 410, 422, 421), (408, 411, 421, 420), (397, 394, 424, 425), (416, 429, 431, 427, 426, 424), (399, 398, 429, 428), (400, 399, 428, 427), (407, 405, 426, 419), (409, 408, 420, 430), (410, 409, 430, 422), (412, 415, 423, 425), (405, 404, 423, 426), (413, 412, 425, 424), (414, 413, 424, 426), (402, 400, 427, 431), (398, 402, 431, 429), (415, 414, 426, 423)])
me_cube_006.use_remesh_preserve_volume = False
me_cube_006.use_remesh_preserve_attributes = False
me_cube_006.use_mirror_vertex_groups = False
me_cube_006.update()

# ---- objects
ob_cube_003 = bpy.data.objects.new('Cube.003', me_cube_002)
ob_cone = bpy.data.objects.new('Cone', me_cone)
ob_cube = bpy.data.objects.new('Cube', me_cube)
ob_lamp = bpy.data.objects.new('Lamp', light_lamp)
ob_camera = bpy.data.objects.new('Camera', cam_camera)
ob_cube_001 = bpy.data.objects.new('Cube.001', me_cube_001)
ob_cube_002 = bpy.data.objects.new('Cube.002', me_cube_006)

# ---- transforms, parenting, visibility, modifiers, constraints
ob_cube_003.location = (0.0, 0.0, 0.0)
ob_cube_003.scale = (1.0, 1.0, 0.6)
ob_cube_003.lineart.crease_threshold = 0.0
ob_cone.location = (-0.5, -0.5, -0.02)
ob_cone.scale = (0.02, 0.02, 0.02)
ob_cone.lineart.crease_threshold = 0.0
ob_cube.location = (0.0, -0.675, -0.255)
ob_cube.scale = (0.75, 0.075, 0.075)
ob_cube.lock_rotations_4d = False
ob_cube.empty_display_type = 'ARROWS'
ob_cube.lineart.crease_threshold = 0.0
ob_lamp.location = (3.057, 0.7541, 4.428)
ob_lamp.rotation_euler = (0.6503, 0.05522, 1.866)
ob_lamp.scale = (0.75, 0.75, 0.75)
ob_lamp.lock_rotations_4d = False
ob_lamp.empty_display_type = 'ARROWS'
ob_lamp.color = (0.0, 0.0, 0.0, 0.0)
ob_lamp.hide_viewport = True
ob_lamp.hide_select = True
ob_lamp.hide_render = True
ob_lamp.lineart.crease_threshold = 0.0
ob_camera.location = (5.611, -4.881, 3.858)
ob_camera.rotation_euler = (1.109, 0.01082, 0.8149)
ob_camera.scale = (0.75, 0.75, 0.75)
ob_camera.lock_rotations_4d = False
ob_camera.empty_display_type = 'ARROWS'
ob_camera.color = (0.0, 0.0, 0.0, 0.0)
ob_camera.display_type = 'WIRE'
ob_camera.lineart.crease_threshold = 0.0
ob_cube_001.location = (-0.675, -4.47e-08, -0.165)
ob_cube_001.rotation_euler = (0.0, -0.0, -1.571)
ob_cube_001.scale = (0.75, 0.075, 0.015)
ob_cube_001.lock_rotations_4d = False
ob_cube_001.empty_display_type = 'ARROWS'
ob_cube_001.lineart.crease_threshold = 0.0
ob_cube_002.location = (-0.5, -0.5, 0.0)
ob_cube_002.scale = (0.99, 0.99, 0.6)
ob_cube_002.lineart.crease_threshold = 0.0

# ---- collection membership
col_collection_1.objects.link(ob_cube_003)
col_collection_1.objects.link(ob_cone)
col_collection_1.objects.link(ob_cube)
col_collection_1.objects.link(ob_lamp)
col_collection_1.objects.link(ob_camera)
col_collection_1.objects.link(ob_cube_001)
col_collection_1.objects.link(ob_cube_002)

# ---- scene / render settings (as saved in the file)
scene.camera = ob_camera
scene.frame_start = 1; scene.frame_end = 250; scene.frame_set(1)
scene.render.engine = 'BLENDER_EEVEE_NEXT'
scene.render.resolution_percentage = 50
scene.render.dither_intensity = 0.0
scene.cycles.use_denoising = False
scene.cycles.samples = 10
scene.cycles.sampling_pattern = 'TABULATED_SOBOL'
scene.cycles.light_sampling_threshold = 0.0
scene.cycles.use_adaptive_sampling = False
scene.cycles.use_light_tree = False
scene.cycles.blur_glossy = 0.0
scene.cycles.volume_bounces = 1
scene.cycles.pixel_filter_type = 'GAUSSIAN'
scene.cycles.sample_clamp_indirect = 0.0
scene.view_settings.view_transform = 'Standard'
bpy.context.view_layer.update()

# ---- added for rendering (the .blend has no usable light): sun
light_auto_sun = bpy.data.lights.new('AutoSun', 'SUN')
light_auto_sun.energy = 3.0
light_auto_sun.angle = 0.0523599
ob_auto_sun = bpy.data.objects.new('AutoSun', light_auto_sun)
scene.collection.objects.link(ob_auto_sun)
ob_auto_sun.rotation_euler = (0.872665, 0.174533, 0.523599)
bpy.context.view_layer.update()
